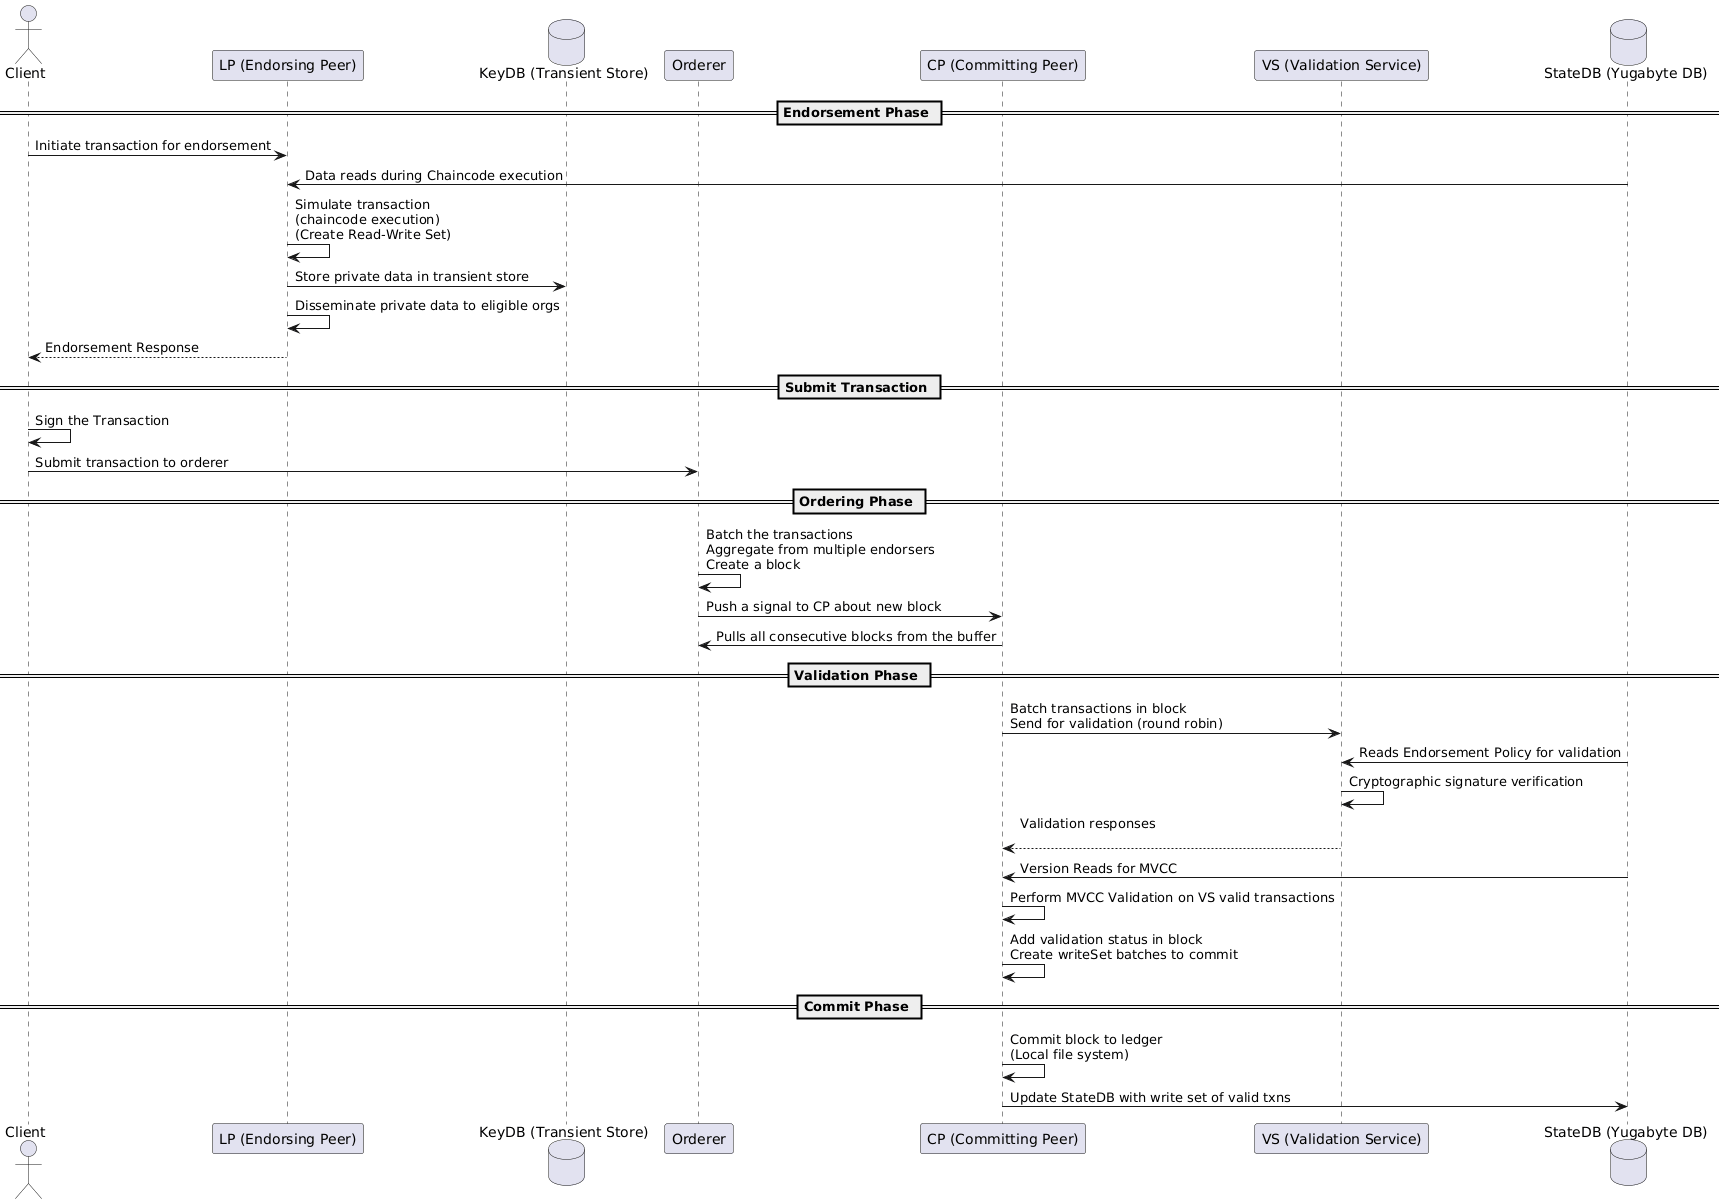

The diagram above was rendered by PlantUML. Its source (embedded in the PNG):
@startuml
actor Client
participant LP as "LP (Endorsing Peer)"
database KeyDB as "KeyDB (Transient Store)"
participant Orderer
participant CP as "CP (Committing Peer)"
participant VS as "VS (Validation Service)"
database StateDB as "StateDB (Yugabyte DB)"

== Endorsement Phase ==
Client -> LP: Initiate transaction for endorsement
StateDB -> LP: Data reads during Chaincode execution
LP -> LP: Simulate transaction\n(chaincode execution)\n(Create Read-Write Set)
LP -> KeyDB: Store private data in transient store
LP -> LP: Disseminate private data to eligible orgs
LP --> Client: Endorsement Response

== Submit Transaction ==
Client -> Client: Sign the Transaction
Client -> Orderer: Submit transaction to orderer

== Ordering Phase ==
Orderer -> Orderer: Batch the transactions\nAggregate from multiple endorsers\nCreate a block
Orderer -> CP: Push a signal to CP about new block
CP -> Orderer: Pulls all consecutive blocks from the buffer

== Validation Phase ==
CP -> VS: Batch transactions in block\nSend for validation (round robin)
StateDB -> VS: Reads Endorsement Policy for validation
VS -> VS: Cryptographic signature verification
VS --> CP: Validation responses\n
StateDB -> CP:Version Reads for MVCC
CP -> CP: Perform MVCC Validation on VS valid transactions
CP -> CP: Add validation status in block\nCreate writeSet batches to commit

== Commit Phase ==
CP -> CP: Commit block to ledger\n(Local file system)
CP -> StateDB: Update StateDB with write set of valid txns
@enduml